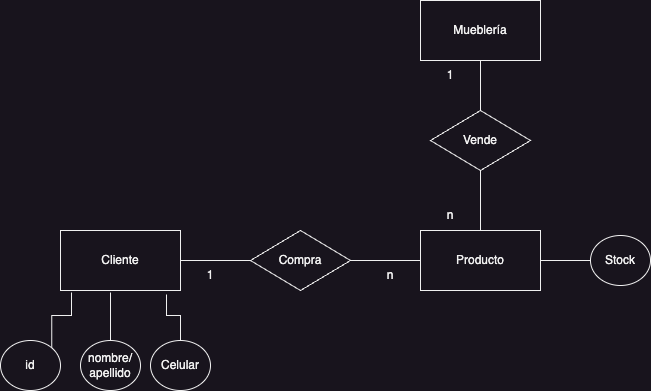

The diagram above was exported from draw.io. Its source (the exported page's mxGraphModel, read from the mxfile embedded in the PNG):
<mxGraphModel dx="954" dy="519" grid="1" gridSize="10" guides="1" tooltips="1" connect="1" arrows="1" fold="1" page="1" pageScale="1" pageWidth="850" pageHeight="1100" math="0" shadow="0">
  <root>
    <mxCell id="0" />
    <mxCell id="1" parent="0" />
    <mxCell id="JBbgNNp6ax7grrYj-RDg-2" value="Cliente" style="rounded=0;whiteSpace=wrap;html=1;" vertex="1" parent="1">
      <mxGeometry x="130" y="320" width="120" height="60" as="geometry" />
    </mxCell>
    <mxCell id="JBbgNNp6ax7grrYj-RDg-26" value="" style="edgeStyle=orthogonalEdgeStyle;rounded=0;orthogonalLoop=1;jettySize=auto;html=1;endArrow=none;endFill=0;" edge="1" parent="1" source="JBbgNNp6ax7grrYj-RDg-3" target="JBbgNNp6ax7grrYj-RDg-24">
      <mxGeometry relative="1" as="geometry" />
    </mxCell>
    <mxCell id="JBbgNNp6ax7grrYj-RDg-3" value="Producto" style="rounded=0;whiteSpace=wrap;html=1;" vertex="1" parent="1">
      <mxGeometry x="490" y="320" width="120" height="60" as="geometry" />
    </mxCell>
    <mxCell id="JBbgNNp6ax7grrYj-RDg-8" value="" style="edgeStyle=orthogonalEdgeStyle;rounded=0;orthogonalLoop=1;jettySize=auto;html=1;endArrow=none;endFill=0;" edge="1" parent="1" source="JBbgNNp6ax7grrYj-RDg-7" target="JBbgNNp6ax7grrYj-RDg-3">
      <mxGeometry relative="1" as="geometry" />
    </mxCell>
    <mxCell id="JBbgNNp6ax7grrYj-RDg-9" value="" style="edgeStyle=orthogonalEdgeStyle;rounded=0;orthogonalLoop=1;jettySize=auto;html=1;endArrow=none;endFill=0;" edge="1" parent="1" source="JBbgNNp6ax7grrYj-RDg-7" target="JBbgNNp6ax7grrYj-RDg-2">
      <mxGeometry relative="1" as="geometry" />
    </mxCell>
    <mxCell id="JBbgNNp6ax7grrYj-RDg-7" value="Compra" style="rhombus;whiteSpace=wrap;html=1;" vertex="1" parent="1">
      <mxGeometry x="320" y="320" width="100" height="60" as="geometry" />
    </mxCell>
    <mxCell id="JBbgNNp6ax7grrYj-RDg-12" value="" style="edgeStyle=orthogonalEdgeStyle;rounded=0;orthogonalLoop=1;jettySize=auto;html=1;endArrow=none;endFill=0;" edge="1" parent="1" source="JBbgNNp6ax7grrYj-RDg-10" target="JBbgNNp6ax7grrYj-RDg-11">
      <mxGeometry relative="1" as="geometry" />
    </mxCell>
    <mxCell id="JBbgNNp6ax7grrYj-RDg-13" value="" style="edgeStyle=orthogonalEdgeStyle;rounded=0;orthogonalLoop=1;jettySize=auto;html=1;endArrow=none;endFill=0;" edge="1" parent="1" source="JBbgNNp6ax7grrYj-RDg-10" target="JBbgNNp6ax7grrYj-RDg-3">
      <mxGeometry relative="1" as="geometry" />
    </mxCell>
    <mxCell id="JBbgNNp6ax7grrYj-RDg-10" value="Vende" style="rhombus;whiteSpace=wrap;html=1;" vertex="1" parent="1">
      <mxGeometry x="500" y="200" width="100" height="60" as="geometry" />
    </mxCell>
    <mxCell id="JBbgNNp6ax7grrYj-RDg-11" value="Mueblería" style="rounded=0;whiteSpace=wrap;html=1;" vertex="1" parent="1">
      <mxGeometry x="490" y="90" width="120" height="60" as="geometry" />
    </mxCell>
    <mxCell id="JBbgNNp6ax7grrYj-RDg-14" value="1" style="text;html=1;strokeColor=none;fillColor=none;align=center;verticalAlign=middle;whiteSpace=wrap;rounded=0;" vertex="1" parent="1">
      <mxGeometry x="490" y="150" width="60" height="30" as="geometry" />
    </mxCell>
    <mxCell id="JBbgNNp6ax7grrYj-RDg-15" value="n" style="text;html=1;strokeColor=none;fillColor=none;align=center;verticalAlign=middle;whiteSpace=wrap;rounded=0;" vertex="1" parent="1">
      <mxGeometry x="490" y="290" width="60" height="30" as="geometry" />
    </mxCell>
    <mxCell id="JBbgNNp6ax7grrYj-RDg-16" value="n" style="text;html=1;strokeColor=none;fillColor=none;align=center;verticalAlign=middle;whiteSpace=wrap;rounded=0;" vertex="1" parent="1">
      <mxGeometry x="430" y="350" width="60" height="30" as="geometry" />
    </mxCell>
    <mxCell id="JBbgNNp6ax7grrYj-RDg-17" value="1" style="text;html=1;strokeColor=none;fillColor=none;align=center;verticalAlign=middle;whiteSpace=wrap;rounded=0;" vertex="1" parent="1">
      <mxGeometry x="250" y="350" width="60" height="30" as="geometry" />
    </mxCell>
    <mxCell id="JBbgNNp6ax7grrYj-RDg-21" style="edgeStyle=orthogonalEdgeStyle;rounded=0;orthogonalLoop=1;jettySize=auto;html=1;exitX=1;exitY=0;exitDx=0;exitDy=0;entryX=0.092;entryY=1.033;entryDx=0;entryDy=0;entryPerimeter=0;endArrow=none;endFill=0;" edge="1" parent="1" source="JBbgNNp6ax7grrYj-RDg-18" target="JBbgNNp6ax7grrYj-RDg-2">
      <mxGeometry relative="1" as="geometry" />
    </mxCell>
    <mxCell id="JBbgNNp6ax7grrYj-RDg-18" value="id" style="ellipse;whiteSpace=wrap;html=1;" vertex="1" parent="1">
      <mxGeometry x="70" y="430" width="60" height="50" as="geometry" />
    </mxCell>
    <mxCell id="JBbgNNp6ax7grrYj-RDg-22" style="edgeStyle=orthogonalEdgeStyle;rounded=0;orthogonalLoop=1;jettySize=auto;html=1;exitX=0.5;exitY=0;exitDx=0;exitDy=0;entryX=0.417;entryY=1.033;entryDx=0;entryDy=0;entryPerimeter=0;endArrow=none;endFill=0;" edge="1" parent="1" source="JBbgNNp6ax7grrYj-RDg-19" target="JBbgNNp6ax7grrYj-RDg-2">
      <mxGeometry relative="1" as="geometry" />
    </mxCell>
    <mxCell id="JBbgNNp6ax7grrYj-RDg-19" value="nombre/&lt;br&gt;apellido" style="ellipse;whiteSpace=wrap;html=1;" vertex="1" parent="1">
      <mxGeometry x="150" y="430" width="60" height="50" as="geometry" />
    </mxCell>
    <mxCell id="JBbgNNp6ax7grrYj-RDg-23" style="edgeStyle=orthogonalEdgeStyle;rounded=0;orthogonalLoop=1;jettySize=auto;html=1;exitX=0.5;exitY=0;exitDx=0;exitDy=0;entryX=0.883;entryY=1.067;entryDx=0;entryDy=0;entryPerimeter=0;endArrow=none;endFill=0;" edge="1" parent="1" source="JBbgNNp6ax7grrYj-RDg-20" target="JBbgNNp6ax7grrYj-RDg-2">
      <mxGeometry relative="1" as="geometry" />
    </mxCell>
    <mxCell id="JBbgNNp6ax7grrYj-RDg-20" value="Celular" style="ellipse;whiteSpace=wrap;html=1;" vertex="1" parent="1">
      <mxGeometry x="220" y="430" width="60" height="50" as="geometry" />
    </mxCell>
    <mxCell id="JBbgNNp6ax7grrYj-RDg-24" value="Stock" style="ellipse;whiteSpace=wrap;html=1;" vertex="1" parent="1">
      <mxGeometry x="660" y="325" width="60" height="50" as="geometry" />
    </mxCell>
  </root>
</mxGraphModel>